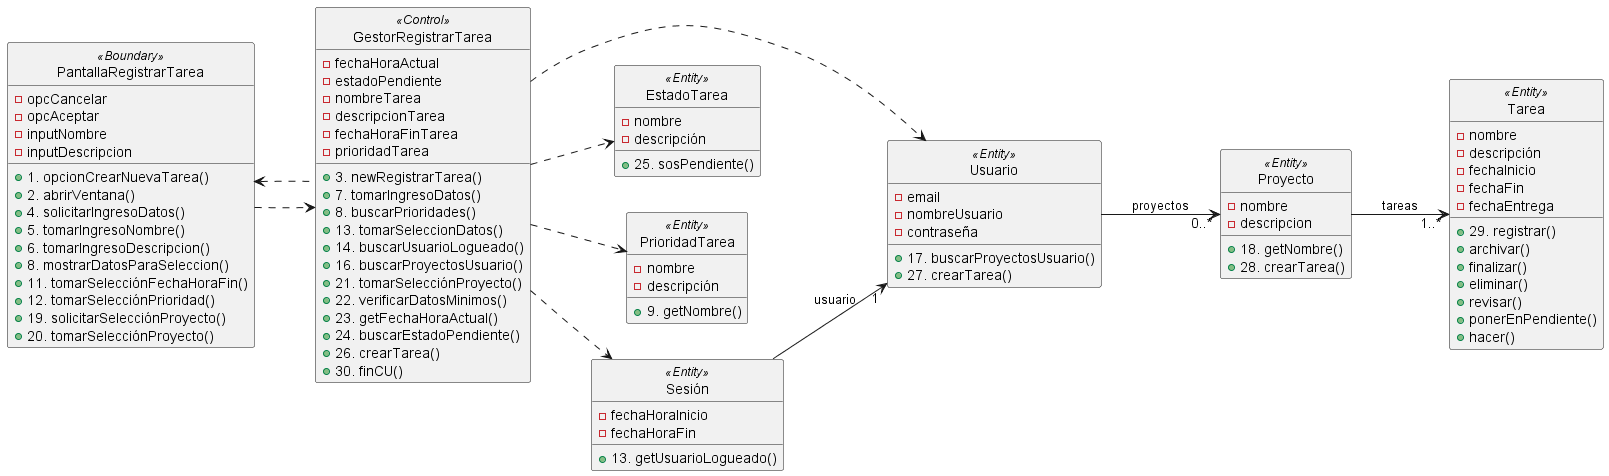

The diagram above was rendered by PlantUML. Its source (embedded in the PNG):
@startuml RealizaciónCu1VistaEstática
left to right direction
hide <<Entity>> circle
hide <<Control>> circle
hide <<Boundary>> circle
class Usuario<<Entity>>{
    - email
    - nombreUsuario
    - contraseña
    + 17. buscarProyectosUsuario()
    + 27. crearTarea()
}

class Proyecto<<Entity>>{
    - nombre
    - descripcion
    + 18. getNombre()
    + 28. crearTarea()
}

class Tarea<<Entity>>{
    - nombre
    - descripción
    - fechaInicio
    - fechaFin
    - fechaEntrega
    + 29. registrar()
    + archivar()
    + finalizar()
    + eliminar()
    + revisar()
    + ponerEnPendiente()
    + hacer()
}

class EstadoTarea<<Entity>>{
    - nombre
    - descripción
    + 25. sosPendiente()
}

class PrioridadTarea<<Entity>>{
    - nombre
    - descripción
    + 9. getNombre()
}

class GestorRegistrarTarea <<Control>> {
    - fechaHoraActual
    - estadoPendiente
    - nombreTarea
    - descripcionTarea
    - fechaHoraFinTarea
    - prioridadTarea
    + 3. newRegistrarTarea()
    + 7. tomarIngresoDatos()
    + 8. buscarPrioridades()
    + 13. tomarSeleccionDatos()
    + 14. buscarUsuarioLogueado()
    + 16. buscarProyectosUsuario()
    + 21. tomarSelecciónProyecto()
    + 22. verificarDatosMinimos()
    + 23. getFechaHoraActual()
    + 24. buscarEstadoPendiente()
    + 26. crearTarea()
    + 30. finCU()
}

class PantallaRegistrarTarea <<Boundary>> {
    - opcCancelar
    - opcAceptar
    - inputNombre
    - inputDescripcion
    + 1. opcionCrearNuevaTarea()
    + 2. abrirVentana()
    + 4. solicitarIngresoDatos()
    + 5. tomarIngresoNombre()
    + 6. tomarIngresoDescripcion()
    + 8. mostrarDatosParaSeleccion()
    + 11. tomarSelecciónFechaHoraFin()
    + 12. tomarSelecciónPrioridad()
    + 19. solicitarSelecciónProyecto()
    + 20. tomarSelecciónProyecto()
}

class Sesión<<Entity>>{
    - fechaHoraInicio
    - fechaHoraFin
    + 13. getUsuarioLogueado()
}

PantallaRegistrarTarea ..> GestorRegistrarTarea
PantallaRegistrarTarea <.. GestorRegistrarTarea
GestorRegistrarTarea ..> PrioridadTarea
GestorRegistrarTarea ..> Sesión
GestorRegistrarTarea ..> Usuario
GestorRegistrarTarea ..> EstadoTarea
Sesión --> "1" Usuario : usuario
Usuario --> "0..*" Proyecto : proyectos
Proyecto --> "1..*" Tarea : tareas

@enduml